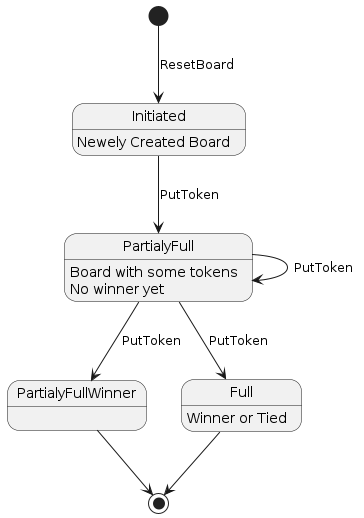

The diagram above was rendered by PlantUML. Its source (embedded in the PNG):
@startuml "State Diagram - Board States"

state Initiated
state PartialyFull
state PartialyFullWinner
state Full

Initiated : Newely Created Board
PartialyFull : Board with some tokens
PartialyFull : No winner yet
Full : Winner or Tied

[*] --> Initiated : ResetBoard
Initiated --> PartialyFull : PutToken
PartialyFull --> PartialyFull : PutToken
PartialyFull --> PartialyFullWinner : PutToken
PartialyFull --> Full : PutToken
Full --> [*]
PartialyFullWinner --> [*]

@enduml